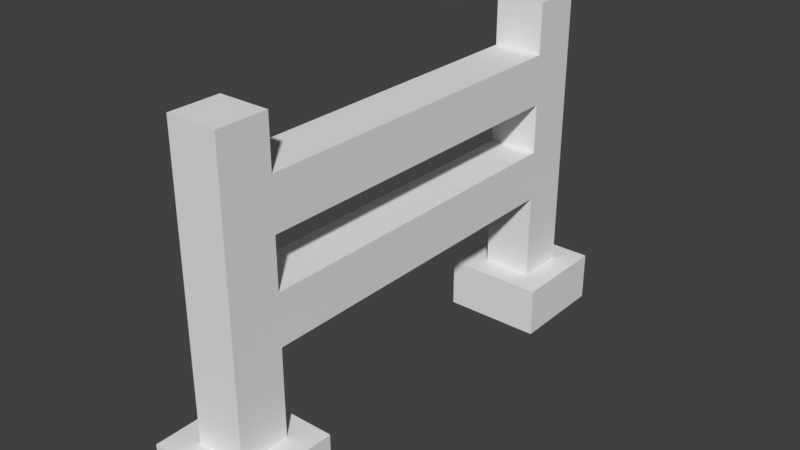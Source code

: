 # Source: barrier.blend  (saved by Blender 2.79.0; exported with 4.5.12 LTS)
import bpy
from mathutils import Matrix  # noqa: F401  (used for matrix-valued properties, if any)

bpy.ops.wm.read_factory_settings(use_empty=True)
scene = bpy.context.scene
scene.name = 'Scene'

# ---- collections
col_collection_1 = bpy.data.collections.new('Collection 1'); scene.collection.children.link(col_collection_1)

# ---- world
world_world = bpy.data.worlds.new('World'); scene.world = world_world
world_world.color = (0.05088, 0.05088, 0.05088)
world_world.use_sun_shadow = False
world_world.sun_shadow_jitter_overblur = 0.0
world_world.cycles.sampling_method = 'MANUAL'

# ---- meshes
me_cube = bpy.data.meshes.new('Cube')
me_cube.from_pydata([(-0.25, -1.25, 0.0008594), (-0.25, -1.25, 0.2509), (-0.25, -0.75, 0.0008594), (-0.25, -0.75, 0.2509), (0.25, -1.25, 0.0008594), (0.25, -1.25, 0.2509), (0.25, -0.75, 0.0008594), (0.25, -0.75, 0.2509), (-0.25, 0.75, 0.0008594), (-0.25, 0.75, 0.2509), (-0.25, 1.25, 0.0008594), (-0.25, 1.25, 0.2509), (0.25, 0.75, 0.0008594), (0.25, 0.75, 0.2509), (0.25, 1.25, 0.0008594), (0.25, 1.25, 0.2509), (-0.125, -1.125, 0.2509), (-0.125, -0.875, 0.2509), (0.125, -0.875, 0.2509), (0.125, -1.125, 0.2509), (-0.125, 0.875, 0.2509), (-0.125, 1.125, 0.2509), (0.125, 1.125, 0.2509), (0.125, 0.875, 0.2509), (-0.125, -1.125, 0.6884), (-0.125, -0.875, 0.6884), (0.125, -0.875, 0.6884), (0.125, -1.125, 0.6884), (-0.125, 0.875, 0.6884), (-0.125, 1.125, 0.6884), (0.125, 1.125, 0.6884), (0.125, 0.875, 0.6884), (-0.125, -1.125, 0.9384), (-0.125, -0.875, 0.9384), (0.125, -0.875, 0.9384), (0.125, -1.125, 0.9384), (-0.125, 0.875, 0.9384), (-0.125, 1.125, 0.9384), (0.125, 1.125, 0.9384), (0.125, 0.875, 0.9384), (-0.125, -1.125, 1.188), (-0.125, -0.875, 1.188), (0.125, -0.875, 1.188), (0.125, -1.125, 1.188), (-0.125, 0.875, 1.188), (-0.125, 1.125, 1.188), (0.125, 1.125, 1.188), (0.125, 0.875, 1.188), (-0.125, -1.125, 1.438), (-0.125, -0.875, 1.438), (0.125, -0.875, 1.438), (0.125, -1.125, 1.438), (-0.125, 0.875, 1.438), (-0.125, 1.125, 1.438), (0.125, 1.125, 1.438), (0.125, 0.875, 1.438), (-0.125, -1.125, 1.688), (-0.125, -0.875, 1.688), (0.125, -0.875, 1.688), (0.125, -1.125, 1.688), (-0.125, 0.875, 1.688), (-0.125, 1.125, 1.688), (0.125, 1.125, 1.688), (0.125, 0.875, 1.688)], [], [(0, 1, 3, 2), (2, 3, 7, 6), (6, 7, 5, 4), (4, 5, 1, 0), (49, 50, 55, 52), (11, 9, 20, 21), (8, 9, 11, 10), (10, 11, 15, 14), (14, 15, 13, 12), (12, 13, 9, 8), (55, 50, 42, 47), (7, 3, 17, 18), (18, 17, 25, 26), (16, 19, 27, 24), (9, 13, 23, 20), (5, 7, 18, 19), (15, 11, 21, 22), (3, 1, 16, 17), (1, 5, 19, 16), (13, 15, 22, 23), (30, 29, 37, 38), (41, 44, 47, 42), (23, 22, 30, 31), (21, 20, 28, 29), (19, 18, 26, 27), (17, 16, 24, 25), (20, 23, 31, 28), (22, 21, 29, 30), (35, 34, 42, 43), (37, 36, 44, 45), (24, 27, 35, 32), (33, 34, 39, 36), (31, 30, 38, 39), (29, 28, 36, 37), (27, 26, 34, 35), (25, 24, 32, 33), (45, 44, 52, 53), (47, 46, 54, 55), (33, 32, 40, 41), (36, 39, 47, 44), (38, 37, 45, 46), (32, 35, 43, 40), (34, 33, 41, 42), (39, 38, 46, 47), (48, 51, 59, 56), (54, 53, 61, 62), (43, 42, 50, 51), (41, 40, 48, 49), (25, 28, 31, 26), (46, 45, 53, 54), (40, 43, 51, 48), (31, 39, 34, 26), (58, 57, 56, 59), (62, 61, 60, 63), (50, 49, 57, 58), (55, 54, 62, 63), (53, 52, 60, 61), (51, 50, 58, 59), (49, 48, 56, 57), (52, 55, 63, 60), (44, 41, 49, 52), (36, 28, 25, 33)])
_uv = me_cube.uv_layers.new(name='UVMap')
_uv.uv.foreach_set('vector', [0.5517, 0.7458, 0.4828, 0.7458, 0.4828, 0.6102, 0.5517, 0.6102, 0.2759, 0.7458, 0.2069, 0.7458, 0.2069, 0.6102, 0.2759, 0.6102, 0.6207, 0.7458, 0.5517, 0.7458, 0.5517, 0.6102, 0.6207, 0.6102, 0.2759, 0.6102, 0.3448, 0.6102, 0.3448, 0.7458, 0.2759, 0.7458, 0.7931, 0.4746, 0.8621, 0.4746, 0.8621, 0.9492, 0.7931, 0.9492, 0.6552, 0.7288, 0.6552, 0.8644, 0.6207, 0.8305, 0.6207, 0.7627, 0.4828, 0.7458, 0.4138, 0.7458, 0.4138, 0.6102, 0.4828, 0.6102, 0.4138, 0.7458, 0.3448, 0.7458, 0.3448, 0.6102, 0.4138, 0.6102, 0.1379, 0.7458, 0.06897, 0.7458, 0.06897, 0.6102, 0.1379, 0.6102, 0.1379, 0.6102, 0.2069, 0.6102, 0.2069, 0.7458, 0.1379, 0.7458, 0.7931, 0.4746, 0.7931, 1.616e-08, 0.8621, 0.0, 0.8621, 0.4746, 0.2759, 0.7458, 0.2759, 0.8814, 0.2414, 0.8475, 0.2414, 0.7797, 0.6897, 0.7288, 0.6207, 0.7288, 0.6207, 0.6102, 0.6897, 0.6102, 1.0, 0.8644, 0.931, 0.8644, 0.931, 0.7458, 1.0, 0.7458, 0.2759, 0.8814, 0.2759, 0.7458, 0.3103, 0.7797, 0.3103, 0.8475, 0.7586, 0.7288, 0.7586, 0.8644, 0.7241, 0.8305, 0.7241, 0.7627, 0.3448, 0.7458, 0.3448, 0.8814, 0.3103, 0.8475, 0.3103, 0.7797, 0.7931, 0.6102, 0.7931, 0.7458, 0.7586, 0.7119, 0.7586, 0.6441, 0.3448, 0.8814, 0.3448, 0.7458, 0.3793, 0.7797, 0.3793, 0.8475, 0.2414, 0.7458, 0.2414, 0.8814, 0.2069, 0.8475, 0.2069, 0.7797, 0.06897, 0.8814, 2.055e-09, 0.8814, 1.233e-08, 0.8136, 0.06897, 0.8136, 0.8621, 0.4746, 0.8621, 0.0, 0.931, 0.0, 0.931, 0.4746, 0.3966, 0.5424, 0.3966, 0.6102, 0.2759, 0.6102, 0.2759, 0.5424, 0.7931, 0.0, 0.7931, 0.0678, 0.6724, 0.0678, 0.6724, 3.233e-08, 0.3966, 0.0, 0.3966, 0.0678, 0.2759, 0.0678, 0.2759, 0.0, 0.7931, 0.5424, 0.7931, 0.6102, 0.6724, 0.6102, 0.6724, 0.5424, 0.7586, 0.7288, 0.6897, 0.7288, 0.6897, 0.6102, 0.7586, 0.6102, 0.06897, 1.0, 0.0, 1.0, 2.055e-09, 0.8814, 0.06897, 0.8814, 0.2069, 3.233e-08, 0.2069, 0.0678, 0.1379, 0.0678, 0.1379, 6.466e-08, 0.6034, 3.233e-08, 0.6034, 0.0678, 0.5345, 0.0678, 0.5345, 3.233e-08, 1.0, 0.7458, 0.931, 0.7458, 0.931, 0.678, 1.0, 0.678, 0.8621, 0.4746, 0.931, 0.4746, 0.931, 0.9492, 0.8621, 0.9492, 0.2759, 0.5424, 0.2759, 0.6102, 0.2069, 0.6102, 0.2069, 0.5424, 0.6724, 3.233e-08, 0.6724, 0.0678, 0.6034, 0.0678, 0.6034, 3.233e-08, 0.2759, 0.0, 0.2759, 0.0678, 0.2069, 0.0678, 0.2069, 3.233e-08, 0.6724, 0.5424, 0.6724, 0.6102, 0.6034, 0.6102, 0.6034, 0.5424, 0.5345, 3.233e-08, 0.5345, 0.0678, 0.4655, 0.0678, 0.4655, 3.233e-08, 0.1379, 0.5424, 0.1379, 0.6102, 0.06897, 0.6102, 0.06897, 0.5424, 0.6034, 0.5424, 0.6034, 0.6102, 0.5345, 0.6102, 0.5345, 0.5424, 0.1379, 0.8136, 0.06897, 0.8136, 0.06897, 0.7458, 0.1379, 0.7458, 0.06897, 0.8136, 1.233e-08, 0.8136, 1.439e-08, 0.7458, 0.06897, 0.7458, 1.0, 0.678, 0.931, 0.678, 0.931, 0.6102, 1.0, 0.6102, 0.7241, 0.7966, 0.6552, 0.7966, 0.6552, 0.7288, 0.7241, 0.7288, 0.2069, 0.5424, 0.2069, 0.6102, 0.1379, 0.6102, 0.1379, 0.5424, 1.0, 0.5424, 0.931, 0.5424, 0.931, 0.4746, 1.0, 0.4746, 0.06897, 0.678, 1.644e-08, 0.678, 1.85e-08, 0.6102, 0.06897, 0.6102, 0.1379, 6.466e-08, 0.1379, 0.0678, 0.06897, 0.0678, 0.06897, 9.698e-08, 0.5345, 0.5424, 0.5345, 0.6102, 0.4655, 0.6102, 0.4655, 0.5424, 0.931, 0.4746, 0.931, 0.0, 1.0, 0.0, 1.0, 0.4746, 0.06897, 0.7458, 1.439e-08, 0.7458, 1.644e-08, 0.678, 0.06897, 0.678, 1.0, 0.6102, 0.931, 0.6102, 0.931, 0.5424, 1.0, 0.5424, 0.2759, 0.5424, 0.2069, 0.5424, 0.2069, 0.0678, 0.2759, 0.0678, 0.4483, 0.8136, 0.3793, 0.8136, 0.3793, 0.7458, 0.4483, 0.7458, 0.2069, 0.8136, 0.1379, 0.8136, 0.1379, 0.7458, 0.2069, 0.7458, 0.5517, 0.8136, 0.4828, 0.8136, 0.4828, 0.7458, 0.5517, 0.7458, 0.06897, 0.5424, 0.06897, 0.6102, 1.973e-07, 0.6102, 2.302e-07, 0.5424, 0.4655, 3.233e-08, 0.4655, 0.0678, 0.3966, 0.0678, 0.3966, 3.233e-08, 0.06897, 9.698e-08, 0.06897, 0.0678, 3.289e-08, 0.0678, 0.0, 1.293e-07, 0.4655, 0.5424, 0.4655, 0.6102, 0.3966, 0.6102, 0.3966, 0.5424, 0.6207, 0.8136, 0.5517, 0.8136, 0.5517, 0.7458, 0.6207, 0.7458, 0.5345, 0.0678, 0.5345, 0.5424, 0.4655, 0.5424, 0.4655, 0.0678, 0.6034, 0.0678, 0.6724, 0.0678, 0.6724, 0.5424, 0.6034, 0.5424])
me_cube.use_remesh_preserve_volume = False
me_cube.use_remesh_preserve_attributes = False
me_cube.use_mirror_vertex_groups = False
me_cube.update()

# ---- objects
ob_barrier = bpy.data.objects.new('barrier', me_cube)

# ---- transforms, parenting, visibility, modifiers, constraints
ob_barrier.location = (0.0, 0.0, 0.0)
ob_barrier.lineart.crease_threshold = 0.0

# ---- collection membership
col_collection_1.objects.link(ob_barrier)

# ---- scene / render settings (as saved in the file)
scene.frame_start = 1; scene.frame_end = 250; scene.frame_set(1)
scene.render.engine = 'BLENDER_EEVEE_NEXT'
scene.render.resolution_percentage = 50
scene.render.dither_intensity = 0.0
scene.cycles.use_denoising = False
scene.cycles.samples = 128
scene.cycles.sampling_pattern = 'TABULATED_SOBOL'
scene.cycles.use_adaptive_sampling = False
scene.cycles.use_light_tree = False
scene.cycles.blur_glossy = 0.0
scene.cycles.sample_clamp_indirect = 0.0
scene.view_settings.view_transform = 'Standard'
bpy.context.view_layer.update()

# ---- added for rendering (the .blend has no active camera and no usable light): camera, sun
cam_auto = bpy.data.cameras.new('AutoCamera')
cam_auto.lens = 50.0
cam_auto.sensor_width = 36.0
cam_auto.clip_end = 1000.0
ob_auto_camera = bpy.data.objects.new('AutoCamera', cam_auto)
scene.collection.objects.link(ob_auto_camera)
ob_auto_camera.location = (2.82878, -3.39453, 3.10763)
ob_auto_camera.rotation_euler = (1.09748, -7.21219e-08, 0.694738)
scene.camera = ob_auto_camera
light_auto_sun = bpy.data.lights.new('AutoSun', 'SUN')
light_auto_sun.energy = 3.0
light_auto_sun.angle = 0.0523599
ob_auto_sun = bpy.data.objects.new('AutoSun', light_auto_sun)
scene.collection.objects.link(ob_auto_sun)
ob_auto_sun.rotation_euler = (0.872665, 0.174533, 0.523599)
bpy.context.view_layer.update()
